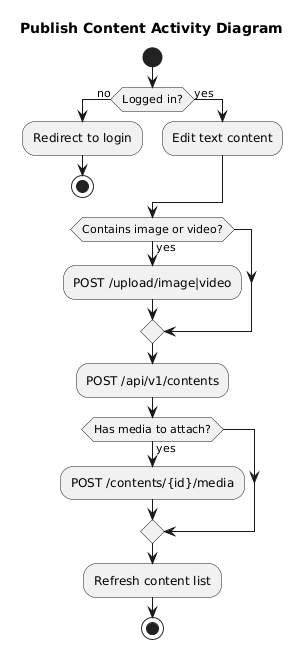

The diagram above was rendered by PlantUML. Its source (embedded in the PNG):
@startuml
title Publish Content Activity Diagram
skinparam shadowing false

start
if (Logged in?) then (no)
  :Redirect to login;
  stop
else (yes)
  :Edit text content;
endif

if (Contains image or video?) then (yes)
  :POST /upload/image|video;
endif

:POST /api/v1/contents;

if (Has media to attach?) then (yes)
  :POST /contents/{id}/media;
endif

:Refresh content list;
stop

@enduml